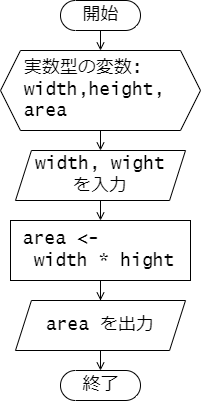

The diagram above was exported from draw.io. Its source (the exported page's mxGraphModel, read from the mxfile embedded in the PNG):
<mxGraphModel dx="592" dy="516" grid="1" gridSize="10" guides="1" tooltips="1" connect="1" arrows="1" fold="1" page="1" pageScale="1" pageWidth="827" pageHeight="1169" math="0" shadow="0">
  <root>
    <mxCell id="0" />
    <mxCell id="1" parent="0" />
    <mxCell id="5fjEvm29E06yd_QI7fyT-4" style="edgeStyle=orthogonalEdgeStyle;rounded=0;orthogonalLoop=1;jettySize=auto;html=1;exitX=0.5;exitY=1;exitDx=0;exitDy=0;entryX=0.5;entryY=0;entryDx=0;entryDy=0;endArrow=open;endFill=0;" edge="1" parent="1" source="ZmXhN020WLl5176LJWua-5" target="5fjEvm29E06yd_QI7fyT-2">
      <mxGeometry relative="1" as="geometry" />
    </mxCell>
    <mxCell id="ZmXhN020WLl5176LJWua-5" value="&amp;nbsp; 実数型の変数:&lt;br style=&quot;font-size: 18px;&quot;&gt;&amp;nbsp; width,height,&lt;br&gt;&amp;nbsp; area" style="shape=hexagon;perimeter=hexagonPerimeter2;whiteSpace=wrap;html=1;fixedSize=1;fontSize=18;size=20;fontFamily=Lucida Console;align=left;" parent="1" vertex="1">
      <mxGeometry x="140" y="160" width="200" height="80" as="geometry" />
    </mxCell>
    <mxCell id="5fjEvm29E06yd_QI7fyT-8" style="edgeStyle=orthogonalEdgeStyle;rounded=0;orthogonalLoop=1;jettySize=auto;html=1;exitX=0.5;exitY=1;exitDx=0;exitDy=0;endArrow=open;endFill=0;" edge="1" parent="1" source="ZmXhN020WLl5176LJWua-6" target="5fjEvm29E06yd_QI7fyT-6">
      <mxGeometry relative="1" as="geometry" />
    </mxCell>
    <mxCell id="ZmXhN020WLl5176LJWua-6" value="&amp;nbsp;area &amp;lt;-&amp;nbsp;&lt;br&gt;&amp;nbsp; width * hight" style="html=1;dashed=0;whitespace=wrap;fontSize=18;fontFamily=Lucida Console;align=left;" parent="1" vertex="1">
      <mxGeometry x="150" y="330" width="180" height="60" as="geometry" />
    </mxCell>
    <mxCell id="ZmXhN020WLl5176LJWua-12" value="終了" style="html=1;dashed=0;whitespace=wrap;shape=mxgraph.dfd.start;fontFamily=Lucida Console;fontSize=18;" parent="1" vertex="1">
      <mxGeometry x="200" y="480" width="80" height="30" as="geometry" />
    </mxCell>
    <mxCell id="5fjEvm29E06yd_QI7fyT-3" style="edgeStyle=orthogonalEdgeStyle;rounded=0;orthogonalLoop=1;jettySize=auto;html=1;exitX=0.5;exitY=0.5;exitDx=0;exitDy=15;exitPerimeter=0;entryX=0.5;entryY=0;entryDx=0;entryDy=0;endArrow=open;endFill=0;" edge="1" parent="1" source="ZmXhN020WLl5176LJWua-13" target="ZmXhN020WLl5176LJWua-5">
      <mxGeometry relative="1" as="geometry" />
    </mxCell>
    <mxCell id="ZmXhN020WLl5176LJWua-13" value="開始" style="html=1;dashed=0;whitespace=wrap;shape=mxgraph.dfd.start;fontFamily=Lucida Console;fontSize=18;" parent="1" vertex="1">
      <mxGeometry x="200" y="110" width="80" height="30" as="geometry" />
    </mxCell>
    <mxCell id="5fjEvm29E06yd_QI7fyT-5" style="edgeStyle=orthogonalEdgeStyle;rounded=0;orthogonalLoop=1;jettySize=auto;html=1;exitX=0.5;exitY=1;exitDx=0;exitDy=0;entryX=0.5;entryY=0;entryDx=0;entryDy=0;endArrow=open;endFill=0;" edge="1" parent="1" source="5fjEvm29E06yd_QI7fyT-2" target="ZmXhN020WLl5176LJWua-6">
      <mxGeometry relative="1" as="geometry" />
    </mxCell>
    <mxCell id="5fjEvm29E06yd_QI7fyT-2" value="width, wight&lt;br&gt;を入力" style="shape=parallelogram;perimeter=parallelogramPerimeter;whiteSpace=wrap;html=1;dashed=0;fontSize=18;size=0.09375;fontFamily=Lucida Console;" vertex="1" parent="1">
      <mxGeometry x="155" y="260" width="170" height="50" as="geometry" />
    </mxCell>
    <mxCell id="5fjEvm29E06yd_QI7fyT-9" style="edgeStyle=orthogonalEdgeStyle;rounded=0;orthogonalLoop=1;jettySize=auto;html=1;exitX=0.5;exitY=1;exitDx=0;exitDy=0;entryX=0.5;entryY=0.5;entryDx=0;entryDy=-15;entryPerimeter=0;endArrow=open;endFill=0;" edge="1" parent="1" source="5fjEvm29E06yd_QI7fyT-6" target="ZmXhN020WLl5176LJWua-12">
      <mxGeometry relative="1" as="geometry" />
    </mxCell>
    <mxCell id="5fjEvm29E06yd_QI7fyT-6" value="area を出力" style="shape=parallelogram;perimeter=parallelogramPerimeter;whiteSpace=wrap;html=1;dashed=0;fontSize=18;size=0.09375;fontFamily=Lucida Console;" vertex="1" parent="1">
      <mxGeometry x="155" y="410" width="170" height="50" as="geometry" />
    </mxCell>
  </root>
</mxGraphModel>